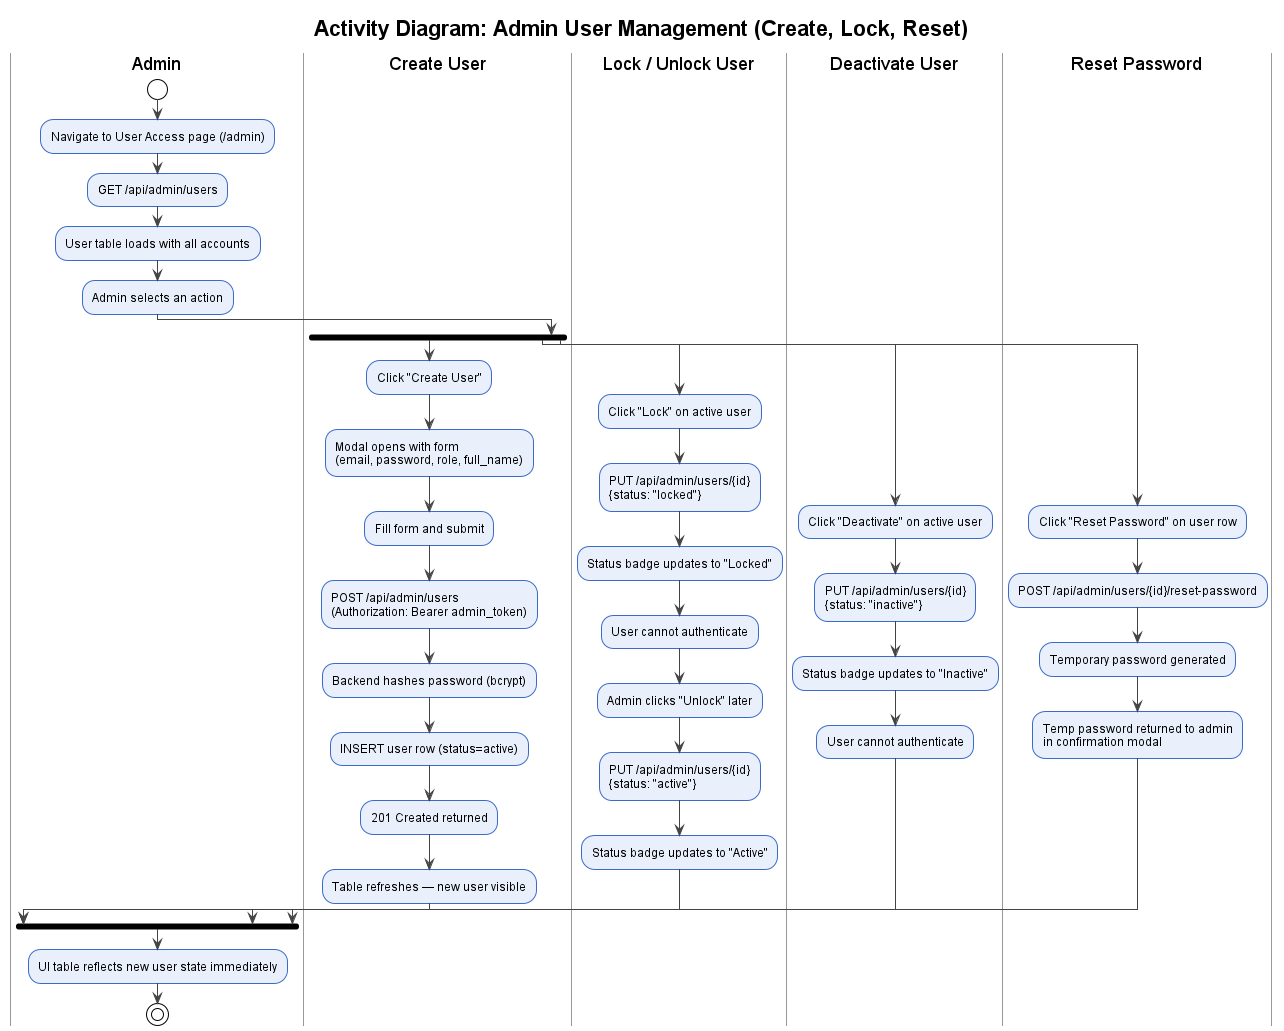

The diagram above was rendered by PlantUML. Its source (embedded in the PNG):
@startuml Figure_3_5_Activity_User_Management
!theme plain
skinparam defaultFontName Arial
skinparam ActivityBackgroundColor #EAF0FB
skinparam ActivityBorderColor #3A6BC9
skinparam ActivityDiamondBackgroundColor #FFF9C4
skinparam ActivityDiamondBorderColor #F9A825
skinparam ArrowColor #444444
skinparam swimlaneBorderColor #999999

title Activity Diagram: Admin User Management (Create, Lock, Reset)

|Admin|
start
:Navigate to User Access page (/admin);
:GET /api/admin/users;
:User table loads with all accounts;

:Admin selects an action;

|Create User|
fork
  :Click "Create User";
  :Modal opens with form\n(email, password, role, full_name);
  :Fill form and submit;
  :POST /api/admin/users\n(Authorization: Bearer admin_token);
  :Backend hashes password (bcrypt);
  :INSERT user row (status=active);
  :201 Created returned;
  :Table refreshes — new user visible;

|Lock / Unlock User|
fork again
  :Click "Lock" on active user;
  :PUT /api/admin/users/{id}\n{status: "locked"};
  :Status badge updates to "Locked";
  :User cannot authenticate;
  :Admin clicks "Unlock" later;
  :PUT /api/admin/users/{id}\n{status: "active"};
  :Status badge updates to "Active";

|Deactivate User|
fork again
  :Click "Deactivate" on active user;
  :PUT /api/admin/users/{id}\n{status: "inactive"};
  :Status badge updates to "Inactive";
  :User cannot authenticate;

|Reset Password|
fork again
  :Click "Reset Password" on user row;
  :POST /api/admin/users/{id}/reset-password;
  :Temporary password generated;
  :Temp password returned to admin\nin confirmation modal;

|Admin|
end fork

:UI table reflects new user state immediately;
stop
@enduml